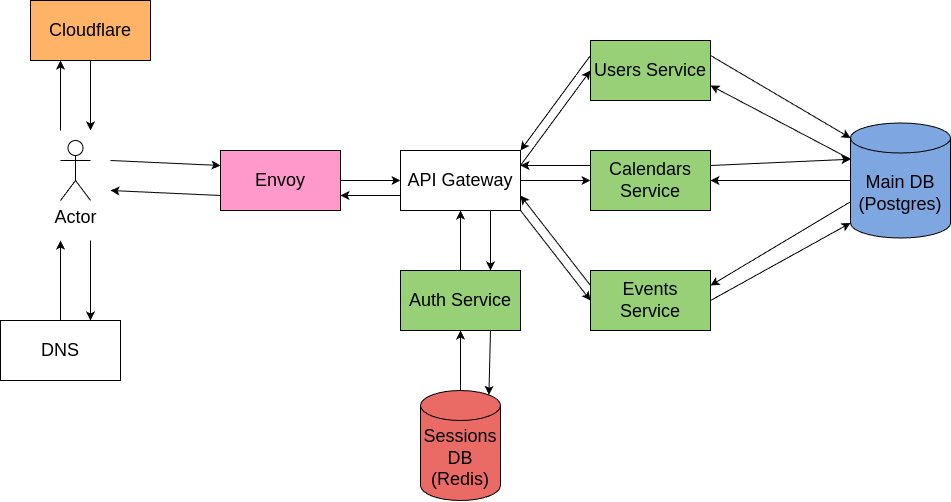

The diagram above was exported from draw.io. Its source (the exported page's mxGraphModel, read from the mxfile embedded in the PNG):
<mxGraphModel dx="2085" dy="674" grid="1" gridSize="10" guides="1" tooltips="1" connect="1" arrows="1" fold="1" page="1" pageScale="1" pageWidth="850" pageHeight="1100" math="0" shadow="0">
  <root>
    <mxCell id="0" />
    <mxCell id="1" parent="0" />
    <mxCell id="o_M6Bui0FnK6sYtl7zpx-1" value="Actor" style="shape=umlActor;verticalLabelPosition=bottom;verticalAlign=top;html=1;outlineConnect=0;fontSize=18;" vertex="1" parent="1">
      <mxGeometry x="-10" y="260" width="30" height="60" as="geometry" />
    </mxCell>
    <mxCell id="o_M6Bui0FnK6sYtl7zpx-2" value="Envoy" style="rounded=0;whiteSpace=wrap;html=1;fontSize=18;fillColor=#FF99CC;" vertex="1" parent="1">
      <mxGeometry x="150" y="270" width="120" height="60" as="geometry" />
    </mxCell>
    <mxCell id="o_M6Bui0FnK6sYtl7zpx-3" value="Cloudflare" style="rounded=0;whiteSpace=wrap;html=1;fontSize=18;fillColor=#FFB366;" vertex="1" parent="1">
      <mxGeometry x="-40" y="120" width="120" height="60" as="geometry" />
    </mxCell>
    <mxCell id="o_M6Bui0FnK6sYtl7zpx-5" value="" style="endArrow=classic;html=1;rounded=0;entryX=0.25;entryY=1;entryDx=0;entryDy=0;fontSize=18;" edge="1" parent="1" target="o_M6Bui0FnK6sYtl7zpx-3">
      <mxGeometry width="50" height="50" relative="1" as="geometry">
        <mxPoint x="-10" y="250" as="sourcePoint" />
        <mxPoint x="380" y="310" as="targetPoint" />
      </mxGeometry>
    </mxCell>
    <mxCell id="o_M6Bui0FnK6sYtl7zpx-6" value="" style="endArrow=classic;html=1;rounded=0;exitX=0.5;exitY=1;exitDx=0;exitDy=0;fontSize=18;" edge="1" parent="1" source="o_M6Bui0FnK6sYtl7zpx-3">
      <mxGeometry width="50" height="50" relative="1" as="geometry">
        <mxPoint y="260" as="sourcePoint" />
        <mxPoint x="20" y="250" as="targetPoint" />
      </mxGeometry>
    </mxCell>
    <mxCell id="o_M6Bui0FnK6sYtl7zpx-7" value="" style="endArrow=classic;html=1;rounded=0;entryX=0;entryY=0.25;entryDx=0;entryDy=0;fontSize=18;" edge="1" parent="1" target="o_M6Bui0FnK6sYtl7zpx-2">
      <mxGeometry width="50" height="50" relative="1" as="geometry">
        <mxPoint x="40" y="280" as="sourcePoint" />
        <mxPoint x="380" y="310" as="targetPoint" />
      </mxGeometry>
    </mxCell>
    <mxCell id="o_M6Bui0FnK6sYtl7zpx-8" value="" style="endArrow=classic;html=1;rounded=0;exitX=0;exitY=0.75;exitDx=0;exitDy=0;fontSize=18;" edge="1" parent="1" source="o_M6Bui0FnK6sYtl7zpx-2">
      <mxGeometry width="50" height="50" relative="1" as="geometry">
        <mxPoint x="50" y="290" as="sourcePoint" />
        <mxPoint x="40" y="310" as="targetPoint" />
      </mxGeometry>
    </mxCell>
    <mxCell id="o_M6Bui0FnK6sYtl7zpx-9" value="DNS" style="rounded=0;whiteSpace=wrap;html=1;fontSize=18;fillColor=#FFFFFF;" vertex="1" parent="1">
      <mxGeometry x="-70" y="440" width="120" height="60" as="geometry" />
    </mxCell>
    <mxCell id="o_M6Bui0FnK6sYtl7zpx-10" value="" style="endArrow=classic;html=1;rounded=0;entryX=0.75;entryY=0;entryDx=0;entryDy=0;fontSize=18;" edge="1" parent="1" target="o_M6Bui0FnK6sYtl7zpx-9">
      <mxGeometry width="50" height="50" relative="1" as="geometry">
        <mxPoint x="20" y="360" as="sourcePoint" />
        <mxPoint x="380" y="310" as="targetPoint" />
      </mxGeometry>
    </mxCell>
    <mxCell id="o_M6Bui0FnK6sYtl7zpx-11" value="" style="endArrow=classic;html=1;rounded=0;exitX=0.5;exitY=0;exitDx=0;exitDy=0;fontSize=18;" edge="1" parent="1" source="o_M6Bui0FnK6sYtl7zpx-9">
      <mxGeometry width="50" height="50" relative="1" as="geometry">
        <mxPoint x="30" y="370" as="sourcePoint" />
        <mxPoint x="-10" y="360" as="targetPoint" />
      </mxGeometry>
    </mxCell>
    <mxCell id="o_M6Bui0FnK6sYtl7zpx-13" value="API Gateway" style="rounded=0;whiteSpace=wrap;html=1;fontSize=18;fillColor=#FFFFFF;" vertex="1" parent="1">
      <mxGeometry x="330" y="270" width="120" height="60" as="geometry" />
    </mxCell>
    <mxCell id="o_M6Bui0FnK6sYtl7zpx-14" value="" style="endArrow=classic;html=1;rounded=0;entryX=0;entryY=0.5;entryDx=0;entryDy=0;exitX=1;exitY=0.5;exitDx=0;exitDy=0;fontSize=18;" edge="1" parent="1" source="o_M6Bui0FnK6sYtl7zpx-2" target="o_M6Bui0FnK6sYtl7zpx-13">
      <mxGeometry width="50" height="50" relative="1" as="geometry">
        <mxPoint x="50" y="290" as="sourcePoint" />
        <mxPoint x="160" y="295" as="targetPoint" />
      </mxGeometry>
    </mxCell>
    <mxCell id="o_M6Bui0FnK6sYtl7zpx-15" value="" style="endArrow=classic;html=1;rounded=0;entryX=1;entryY=0.75;entryDx=0;entryDy=0;exitX=0;exitY=0.75;exitDx=0;exitDy=0;fontSize=18;" edge="1" parent="1" source="o_M6Bui0FnK6sYtl7zpx-13" target="o_M6Bui0FnK6sYtl7zpx-2">
      <mxGeometry width="50" height="50" relative="1" as="geometry">
        <mxPoint x="280" y="295" as="sourcePoint" />
        <mxPoint x="340" y="295" as="targetPoint" />
      </mxGeometry>
    </mxCell>
    <mxCell id="o_M6Bui0FnK6sYtl7zpx-16" value="Auth Service" style="rounded=0;whiteSpace=wrap;html=1;fontSize=18;fillColor=#97D077;" vertex="1" parent="1">
      <mxGeometry x="330" y="390" width="120" height="60" as="geometry" />
    </mxCell>
    <mxCell id="o_M6Bui0FnK6sYtl7zpx-17" value="" style="endArrow=classic;html=1;rounded=0;entryX=0.75;entryY=0;entryDx=0;entryDy=0;exitX=0.75;exitY=1;exitDx=0;exitDy=0;fontSize=18;" edge="1" parent="1" source="o_M6Bui0FnK6sYtl7zpx-13" target="o_M6Bui0FnK6sYtl7zpx-16">
      <mxGeometry width="50" height="50" relative="1" as="geometry">
        <mxPoint x="460" y="370" as="sourcePoint" />
        <mxPoint x="510" y="320" as="targetPoint" />
      </mxGeometry>
    </mxCell>
    <mxCell id="o_M6Bui0FnK6sYtl7zpx-18" value="" style="endArrow=classic;html=1;rounded=0;entryX=0.5;entryY=1;entryDx=0;entryDy=0;exitX=0.5;exitY=0;exitDx=0;exitDy=0;fontSize=18;" edge="1" parent="1" source="o_M6Bui0FnK6sYtl7zpx-16" target="o_M6Bui0FnK6sYtl7zpx-13">
      <mxGeometry width="50" height="50" relative="1" as="geometry">
        <mxPoint x="430" y="340" as="sourcePoint" />
        <mxPoint x="430" y="400" as="targetPoint" />
      </mxGeometry>
    </mxCell>
    <mxCell id="o_M6Bui0FnK6sYtl7zpx-19" value="Sessions DB&lt;br&gt;(Redis)" style="shape=cylinder3;whiteSpace=wrap;html=1;boundedLbl=1;backgroundOutline=1;size=15;fontSize=18;fillColor=#EA6B66;" vertex="1" parent="1">
      <mxGeometry x="350" y="510" width="80" height="110" as="geometry" />
    </mxCell>
    <mxCell id="o_M6Bui0FnK6sYtl7zpx-20" value="" style="endArrow=classic;html=1;rounded=0;entryX=0.855;entryY=0;entryDx=0;entryDy=4.35;exitX=0.75;exitY=1;exitDx=0;exitDy=0;fontSize=18;entryPerimeter=0;" edge="1" parent="1" source="o_M6Bui0FnK6sYtl7zpx-16" target="o_M6Bui0FnK6sYtl7zpx-19">
      <mxGeometry width="50" height="50" relative="1" as="geometry">
        <mxPoint x="430" y="340" as="sourcePoint" />
        <mxPoint x="430" y="400" as="targetPoint" />
      </mxGeometry>
    </mxCell>
    <mxCell id="o_M6Bui0FnK6sYtl7zpx-21" value="" style="endArrow=classic;html=1;rounded=0;entryX=0.5;entryY=1;entryDx=0;entryDy=0;exitX=0.5;exitY=0;exitDx=0;exitDy=0;fontSize=18;exitPerimeter=0;" edge="1" parent="1" source="o_M6Bui0FnK6sYtl7zpx-19" target="o_M6Bui0FnK6sYtl7zpx-16">
      <mxGeometry width="50" height="50" relative="1" as="geometry">
        <mxPoint x="430" y="460" as="sourcePoint" />
        <mxPoint x="428" y="534" as="targetPoint" />
      </mxGeometry>
    </mxCell>
    <mxCell id="o_M6Bui0FnK6sYtl7zpx-22" value="Users Service" style="rounded=0;whiteSpace=wrap;html=1;fontSize=18;fillColor=#97D077;" vertex="1" parent="1">
      <mxGeometry x="520" y="160" width="120" height="60" as="geometry" />
    </mxCell>
    <mxCell id="o_M6Bui0FnK6sYtl7zpx-23" value="Calendars Service" style="rounded=0;whiteSpace=wrap;html=1;fontSize=18;fillColor=#97D077;" vertex="1" parent="1">
      <mxGeometry x="520" y="270" width="120" height="60" as="geometry" />
    </mxCell>
    <mxCell id="o_M6Bui0FnK6sYtl7zpx-24" value="Events Service" style="rounded=0;whiteSpace=wrap;html=1;fontSize=18;fillColor=#97D077;" vertex="1" parent="1">
      <mxGeometry x="520" y="390" width="120" height="60" as="geometry" />
    </mxCell>
    <mxCell id="o_M6Bui0FnK6sYtl7zpx-25" value="" style="endArrow=classic;html=1;rounded=0;entryX=0;entryY=0.5;entryDx=0;entryDy=0;exitX=1;exitY=0.25;exitDx=0;exitDy=0;fontSize=18;" edge="1" parent="1" source="o_M6Bui0FnK6sYtl7zpx-13" target="o_M6Bui0FnK6sYtl7zpx-22">
      <mxGeometry width="50" height="50" relative="1" as="geometry">
        <mxPoint x="430" y="340" as="sourcePoint" />
        <mxPoint x="430" y="400" as="targetPoint" />
      </mxGeometry>
    </mxCell>
    <mxCell id="o_M6Bui0FnK6sYtl7zpx-26" value="" style="endArrow=classic;html=1;rounded=0;entryX=1;entryY=0;entryDx=0;entryDy=0;fontSize=18;exitX=0;exitY=0.25;exitDx=0;exitDy=0;" edge="1" parent="1" source="o_M6Bui0FnK6sYtl7zpx-22" target="o_M6Bui0FnK6sYtl7zpx-13">
      <mxGeometry width="50" height="50" relative="1" as="geometry">
        <mxPoint x="510" y="250" as="sourcePoint" />
        <mxPoint x="530" y="185" as="targetPoint" />
      </mxGeometry>
    </mxCell>
    <mxCell id="o_M6Bui0FnK6sYtl7zpx-27" value="" style="endArrow=classic;html=1;rounded=0;entryX=1;entryY=0.25;entryDx=0;entryDy=0;fontSize=18;exitX=0;exitY=0.25;exitDx=0;exitDy=0;" edge="1" parent="1" source="o_M6Bui0FnK6sYtl7zpx-23" target="o_M6Bui0FnK6sYtl7zpx-13">
      <mxGeometry width="50" height="50" relative="1" as="geometry">
        <mxPoint x="530" y="185" as="sourcePoint" />
        <mxPoint x="460" y="280" as="targetPoint" />
      </mxGeometry>
    </mxCell>
    <mxCell id="o_M6Bui0FnK6sYtl7zpx-28" value="" style="endArrow=classic;html=1;rounded=0;entryX=0;entryY=0.5;entryDx=0;entryDy=0;fontSize=18;exitX=1;exitY=0.5;exitDx=0;exitDy=0;" edge="1" parent="1" source="o_M6Bui0FnK6sYtl7zpx-13" target="o_M6Bui0FnK6sYtl7zpx-23">
      <mxGeometry width="50" height="50" relative="1" as="geometry">
        <mxPoint x="530" y="295" as="sourcePoint" />
        <mxPoint x="460" y="295" as="targetPoint" />
      </mxGeometry>
    </mxCell>
    <mxCell id="o_M6Bui0FnK6sYtl7zpx-29" value="" style="endArrow=classic;html=1;rounded=0;entryX=1;entryY=0.75;entryDx=0;entryDy=0;fontSize=18;exitX=0;exitY=0.25;exitDx=0;exitDy=0;" edge="1" parent="1" source="o_M6Bui0FnK6sYtl7zpx-24" target="o_M6Bui0FnK6sYtl7zpx-13">
      <mxGeometry width="50" height="50" relative="1" as="geometry">
        <mxPoint x="460" y="310" as="sourcePoint" />
        <mxPoint x="530" y="310" as="targetPoint" />
      </mxGeometry>
    </mxCell>
    <mxCell id="o_M6Bui0FnK6sYtl7zpx-30" value="" style="endArrow=classic;html=1;rounded=0;entryX=0;entryY=0.5;entryDx=0;entryDy=0;fontSize=18;exitX=1;exitY=1;exitDx=0;exitDy=0;" edge="1" parent="1" source="o_M6Bui0FnK6sYtl7zpx-13" target="o_M6Bui0FnK6sYtl7zpx-24">
      <mxGeometry width="50" height="50" relative="1" as="geometry">
        <mxPoint x="480" y="415" as="sourcePoint" />
        <mxPoint x="460" y="325" as="targetPoint" />
      </mxGeometry>
    </mxCell>
    <mxCell id="o_M6Bui0FnK6sYtl7zpx-31" value="Main DB&lt;br&gt;(Postgres)" style="shape=cylinder3;whiteSpace=wrap;html=1;boundedLbl=1;backgroundOutline=1;size=15;fontSize=18;fillColor=#7EA6E0;" vertex="1" parent="1">
      <mxGeometry x="780" y="242.5" width="100" height="115" as="geometry" />
    </mxCell>
    <mxCell id="o_M6Bui0FnK6sYtl7zpx-32" value="" style="endArrow=classic;html=1;rounded=0;entryX=0;entryY=0;entryDx=0;entryDy=15;exitX=1;exitY=0.25;exitDx=0;exitDy=0;fontSize=18;entryPerimeter=0;" edge="1" parent="1" source="o_M6Bui0FnK6sYtl7zpx-22" target="o_M6Bui0FnK6sYtl7zpx-31">
      <mxGeometry width="50" height="50" relative="1" as="geometry">
        <mxPoint x="460" y="295" as="sourcePoint" />
        <mxPoint x="530" y="200" as="targetPoint" />
      </mxGeometry>
    </mxCell>
    <mxCell id="o_M6Bui0FnK6sYtl7zpx-34" value="" style="endArrow=classic;html=1;rounded=0;entryX=1;entryY=0.75;entryDx=0;entryDy=0;exitX=0;exitY=0;exitDx=0;exitDy=36.25;fontSize=18;exitPerimeter=0;" edge="1" parent="1" source="o_M6Bui0FnK6sYtl7zpx-31" target="o_M6Bui0FnK6sYtl7zpx-22">
      <mxGeometry width="50" height="50" relative="1" as="geometry">
        <mxPoint x="650" y="185" as="sourcePoint" />
        <mxPoint x="790" y="270" as="targetPoint" />
      </mxGeometry>
    </mxCell>
    <mxCell id="o_M6Bui0FnK6sYtl7zpx-35" value="" style="endArrow=classic;html=1;rounded=0;entryX=0;entryY=0;entryDx=0;entryDy=36.25;exitX=1;exitY=0.25;exitDx=0;exitDy=0;fontSize=18;entryPerimeter=0;" edge="1" parent="1" source="o_M6Bui0FnK6sYtl7zpx-23" target="o_M6Bui0FnK6sYtl7zpx-31">
      <mxGeometry width="50" height="50" relative="1" as="geometry">
        <mxPoint x="790" y="291" as="sourcePoint" />
        <mxPoint x="650" y="215" as="targetPoint" />
      </mxGeometry>
    </mxCell>
    <mxCell id="o_M6Bui0FnK6sYtl7zpx-36" value="" style="endArrow=classic;html=1;rounded=0;entryX=1;entryY=0.5;entryDx=0;entryDy=0;exitX=0;exitY=0.5;exitDx=0;exitDy=0;fontSize=18;exitPerimeter=0;" edge="1" parent="1" source="o_M6Bui0FnK6sYtl7zpx-31" target="o_M6Bui0FnK6sYtl7zpx-23">
      <mxGeometry width="50" height="50" relative="1" as="geometry">
        <mxPoint x="650" y="295" as="sourcePoint" />
        <mxPoint x="790" y="291" as="targetPoint" />
      </mxGeometry>
    </mxCell>
    <mxCell id="o_M6Bui0FnK6sYtl7zpx-37" value="" style="endArrow=classic;html=1;rounded=0;entryX=1;entryY=0.25;entryDx=0;entryDy=0;exitX=0;exitY=0;exitDx=0;exitDy=78.75;fontSize=18;exitPerimeter=0;" edge="1" parent="1" source="o_M6Bui0FnK6sYtl7zpx-31" target="o_M6Bui0FnK6sYtl7zpx-24">
      <mxGeometry width="50" height="50" relative="1" as="geometry">
        <mxPoint x="790" y="313" as="sourcePoint" />
        <mxPoint x="650" y="310" as="targetPoint" />
      </mxGeometry>
    </mxCell>
    <mxCell id="o_M6Bui0FnK6sYtl7zpx-38" value="" style="endArrow=classic;html=1;rounded=0;entryX=0;entryY=1;entryDx=0;entryDy=-15;exitX=1;exitY=0.5;exitDx=0;exitDy=0;fontSize=18;entryPerimeter=0;" edge="1" parent="1" source="o_M6Bui0FnK6sYtl7zpx-24" target="o_M6Bui0FnK6sYtl7zpx-31">
      <mxGeometry width="50" height="50" relative="1" as="geometry">
        <mxPoint x="790" y="334" as="sourcePoint" />
        <mxPoint x="650" y="415" as="targetPoint" />
      </mxGeometry>
    </mxCell>
  </root>
</mxGraphModel>